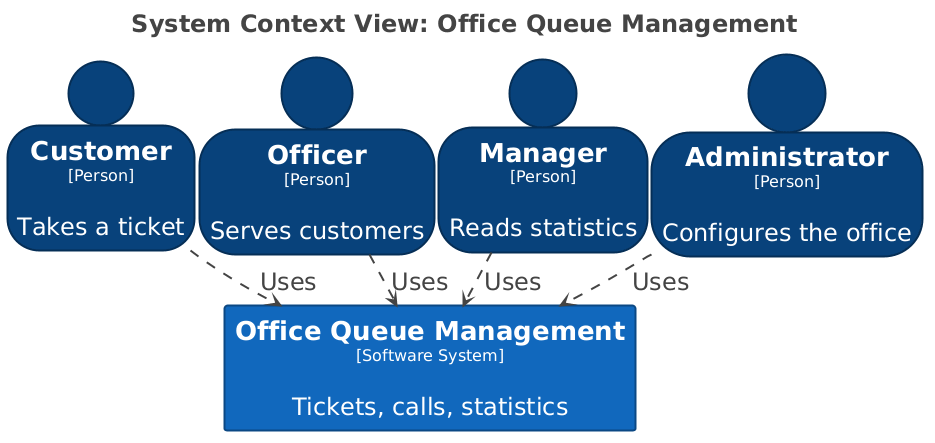

The diagram above was rendered by PlantUML. Its source (embedded in the PNG):
@startuml
title <size:24>System Context View: Office Queue Management</size>

set separator none
top to bottom direction
skinparam ranksep 20
skinparam nodesep 5
hide stereotype

<style>
  root {
    BackgroundColor: #ffffff;
    FontColor: #444444;
  }
  // Element,Person
  .Element-RWxlbWVudCxQZXJzb24= {
    BackgroundColor: #08427b;
    LineColor: #052e56;
    LineStyle: 0;
    LineThickness: 2;
    FontColor: #ffffff;
    FontSize: 24;
    HorizontalAlignment: center;
    Shadowing: 0;
    MaximumWidth: 450;
  }
  // Element,Software System
  .Element-RWxlbWVudCxTb2Z0d2FyZSBTeXN0ZW0= {
    BackgroundColor: #1168bd;
    LineColor: #0b4884;
    LineStyle: 0;
    LineThickness: 2;
    FontColor: #ffffff;
    FontSize: 24;
    HorizontalAlignment: center;
    Shadowing: 0;
    MaximumWidth: 450;
  }
  // Relationship
  .Relationship-UmVsYXRpb25zaGlw {
    LineThickness: 2;
    LineStyle: 10-10;
    LineColor: #444444;
    FontColor: #444444;
    FontSize: 24;
    MaximumWidth: 200;
  }
</style>

person "==Customer\n<size:16>[Person]</size>\n\nTakes a ticket" <<Element-RWxlbWVudCxQZXJzb24=>> as Customer
person "==Officer\n<size:16>[Person]</size>\n\nServes customers" <<Element-RWxlbWVudCxQZXJzb24=>> as Officer
person "==Manager\n<size:16>[Person]</size>\n\nReads statistics" <<Element-RWxlbWVudCxQZXJzb24=>> as Manager
person "==Administrator\n<size:16>[Person]</size>\n\nConfigures the office" <<Element-RWxlbWVudCxQZXJzb24=>> as Administrator
rectangle "==Office Queue Management\n<size:16>[Software System]</size>\n\nTickets, calls, statistics" <<Element-RWxlbWVudCxTb2Z0d2FyZSBTeXN0ZW0=>> as OfficeQueueManagement

Customer --> OfficeQueueManagement <<Relationship-UmVsYXRpb25zaGlw>> : "Uses"
Officer --> OfficeQueueManagement <<Relationship-UmVsYXRpb25zaGlw>> : "Uses"
Manager --> OfficeQueueManagement <<Relationship-UmVsYXRpb25zaGlw>> : "Uses"
Administrator --> OfficeQueueManagement <<Relationship-UmVsYXRpb25zaGlw>> : "Uses"

@enduml